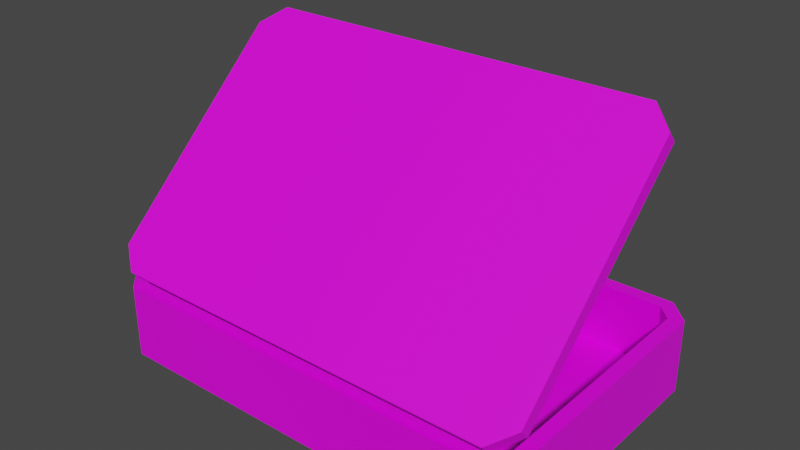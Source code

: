 # Source: Vent.blend  (saved by Blender 2.92.15; exported with 4.5.12 LTS)
import bpy
from mathutils import Matrix  # noqa: F401  (used for matrix-valued properties, if any)

bpy.ops.wm.read_factory_settings(use_empty=True)
scene = bpy.context.scene
scene.name = 'Scene'

# ---- collections
col_collection = bpy.data.collections.new('Collection'); scene.collection.children.link(col_collection)

# ---- images (referenced by path relative to the original .blend; pixels are not part of the script)
import os
ASSET_DIR = os.environ.get("B2B_ASSET_DIR", "")  # directory of the original .blend (textures are referenced by path, not embedded)
HERE = os.path.dirname(os.path.abspath(__file__))  # packed textures are extracted next to this script under _unpacked/

def load_image(name, relpath, width, height, colorspace="sRGB"):
    """Load a texture the original file referenced (path relative to the .blend, or extracted next to this script)."""
    p = next((c for c in (os.path.join(HERE, relpath), os.path.join(ASSET_DIR, relpath)) if relpath and os.path.exists(c)), "")
    if p:
        img = bpy.data.images.load(p, check_existing=True)
        img.name = name
    else:  # same state as the original file: an image datablock whose file is absent (Cycles renders it pink)
        img = bpy.data.images.new(name, width, height)
        img.source = "FILE"
        img.filepath = "//" + (relpath or name)
    img.colorspace_settings.name = colorspace
    return img
img_vent_bottom_texture = load_image('Vent_bottom_texture', 'Vent_bottom_texture.png', 1024, 1024, 'sRGB')
img_vent_top_texture = load_image('Vent_top_texture', 'Vent_top_texture.png', 1024, 1024, 'sRGB')

# ---- materials (node trees are filled in below, after node groups)
mat_vent_bottom_material = bpy.data.materials.new('Vent bottom material')
mat_vent_bottom_material.alpha_threshold = 0.0
mat_vent_bottom_material.use_transparent_shadow = False
mat_vent_bottom_material.line_color = (0.0, 0.0, 0.0, 1.0)
mat_vent_top_material = bpy.data.materials.new('Vent top material')
mat_vent_top_material.use_transparent_shadow = False

# ---- node groups
ng_auto_smooth = bpy.data.node_groups.new('Auto Smooth', 'GeometryNodeTree')
_s = ng_auto_smooth.interface.new_socket(name='Geometry', in_out='OUTPUT', socket_type='NodeSocketGeometry')
_s = ng_auto_smooth.interface.new_socket(name='Geometry', in_out='INPUT', socket_type='NodeSocketGeometry')
_s = ng_auto_smooth.interface.new_socket(name='Angle', in_out='INPUT', socket_type='NodeSocketFloat')
_s.subtype = 'ANGLE'
_s.min_value = 0.0
_s.max_value = 3.142
ng_auto_smooth.is_modifier = True
_N = ng_auto_smooth.nodes; _L = ng_auto_smooth.links
n0 = _N.new('NodeGroupOutput'); n0.name = 'Group Output'; n0.location = (480, -100)
n1 = _N.new('NodeGroupInput'); n1.name = 'Group Input'; n1.location = (-420, -300)
n2 = _N.new('NodeGroupInput'); n2.name = 'Group Input.001'; n2.location = (-60, -100)
n3 = _N.new('GeometryNodeSetShadeSmooth'); n3.name = 'Set Shade Smooth'; n3.location = (120, -100)
n3.domain = 'EDGE'
n4 = _N.new('GeometryNodeSetShadeSmooth'); n4.name = 'Set Shade Smooth.001'; n4.location = (300, -100)
n5 = _N.new('GeometryNodeInputMeshEdgeAngle'); n5.name = 'Edge Angle'; n5.location = (-420, -220)
n6 = _N.new('GeometryNodeInputEdgeSmooth'); n6.name = 'Is Edge Smooth'; n6.location = (-60, -160)
n7 = _N.new('GeometryNodeInputShadeSmooth'); n7.name = 'Is Face Smooth'; n7.location = (-240, -340)
n8 = _N.new('FunctionNodeBooleanMath'); n8.name = 'Boolean Math'; n8.location = (-60, -220)
n9 = _N.new('FunctionNodeCompare'); n9.name = 'Compare'; n9.location = (-240, -180)
n9.operation = 'LESS_EQUAL'
_L.new(n5.outputs[0], n9.inputs[0])
_L.new(n4.outputs[0], n0.inputs[0])
_L.new(n1.outputs[1], n9.inputs[1])
_L.new(n9.outputs[0], n8.inputs[0])
_L.new(n7.outputs[0], n8.inputs[1])
_L.new(n2.outputs[0], n3.inputs[0])
_L.new(n6.outputs[0], n3.inputs[1])
_L.new(n3.outputs[0], n4.inputs[0])
_L.new(n8.outputs[0], n3.inputs[2])
n0.is_active_output = True

# ---- material node trees
mat_vent_bottom_material.use_nodes = True; mat_vent_bottom_material.node_tree.nodes.clear()
_N = mat_vent_bottom_material.node_tree.nodes; _L = mat_vent_bottom_material.node_tree.links
n0 = _N.new('ShaderNodeOutputMaterial'); n0.name = 'Material Output'; n0.location = (300, 300)
n1 = _N.new('ShaderNodeBsdfPrincipled'); n1.name = 'Principled BSDF'; n1.location = (10, 300)
n1.distribution = 'GGX'
n1.subsurface_method = 'BURLEY'
n1.inputs[2].default_value = 0.4
n1.inputs[3].default_value = 1.45
n1.inputs[27].default_value = (0.0, 0.0, 0.0, 1.0)
n1.inputs[28].default_value = 1.0
n2 = _N.new('ShaderNodeTexImage'); n2.name = 'Image Texture'; n2.location = (-280, 280)
n2.image = img_vent_bottom_texture
_L.new(n1.outputs[0], n0.inputs[0])
_L.new(n2.outputs[0], n1.inputs[0])
n0.is_active_output = True
mat_vent_top_material.use_nodes = True; mat_vent_top_material.node_tree.nodes.clear()
_N = mat_vent_top_material.node_tree.nodes; _L = mat_vent_top_material.node_tree.links
n0 = _N.new('ShaderNodeBsdfPrincipled'); n0.name = 'Principled BSDF'; n0.location = (10, 300)
n0.distribution = 'GGX'
n0.subsurface_method = 'BURLEY'
n0.inputs[3].default_value = 1.45
n0.inputs[27].default_value = (0.0, 0.0, 0.0, 1.0)
n0.inputs[28].default_value = 1.0
n1 = _N.new('ShaderNodeOutputMaterial'); n1.name = 'Material Output'; n1.location = (300, 300)
n2 = _N.new('ShaderNodeTexImage'); n2.name = 'Image Texture'; n2.location = (-280, 280)
n2.image = img_vent_top_texture
_L.new(n0.outputs[0], n1.inputs[0])
_L.new(n2.outputs[0], n0.inputs[0])
n1.is_active_output = True

# ---- world
world_world = bpy.data.worlds.new('World'); scene.world = world_world
world_world.use_nodes = True; world_world.node_tree.nodes.clear()
_N = world_world.node_tree.nodes; _L = world_world.node_tree.links
n0 = _N.new('ShaderNodeOutputWorld'); n0.name = 'World Output'; n0.location = (300, 300)
n1 = _N.new('ShaderNodeBackground'); n1.name = 'Background'; n1.location = (10, 300)
n1.inputs[0].default_value = (0.05088, 0.05088, 0.05088, 1.0)
_L.new(n1.outputs[0], n0.inputs[0])
n0.is_active_output = True
world_world.color = (0.05088, 0.05088, 0.05088)
world_world.use_sun_shadow = False
world_world.sun_shadow_jitter_overblur = 0.0

# ---- meshes
me_cube = bpy.data.meshes.new('Cube')
me_cube.from_pydata([(1.5, 0.8476, 0.2505), (1.348, 1.0, 0.2505), (1.348, 1.0, -0.2505), (1.5, 0.8476, -0.2505), (1.348, -1.0, 0.2505), (1.5, -0.8476, 0.2505), (1.5, -0.8476, -0.2505), (1.348, -1.0, -0.2505), (-1.348, 1.0, 0.2505), (-1.5, 0.8476, 0.2505), (-1.5, 0.8476, -0.2505), (-1.348, 1.0, -0.2505), (-1.5, -0.8476, 0.2505), (-1.348, -1.0, 0.2505), (-1.348, -1.0, -0.2505), (-1.5, -0.8476, -0.2505), (-1.5, 1.0, 0.3554), (1.408, 0.8094, 0.2505), (1.309, 0.9076, 0.2505), (1.318, 0.9283, -0.1874), (1.428, 0.8179, -0.1874), (1.309, -0.9076, 0.2505), (1.408, -0.8094, 0.2505), (1.428, -0.8179, -0.1874), (1.318, -0.9283, -0.1874), (-1.309, 0.9076, 0.2505), (-1.408, 0.8094, 0.2505), (-1.428, 0.8179, -0.1874), (-1.318, 0.9283, -0.1874), (-1.408, -0.8094, 0.2505), (-1.309, -0.9076, 0.2505), (-1.318, -0.9283, -0.1874), (-1.428, -0.8179, -0.1874), (-1.419, 0.9456, 0.336)], [], [(15, 12, 9, 10), (10, 11, 2, 3, 6, 7, 14, 15), (3, 0, 5, 6), (7, 4, 13, 14), (0, 3, 2, 1), (14, 13, 12, 15), (4, 7, 6, 5), (8, 11, 10, 9), (11, 8, 1, 2), (32, 27, 26, 29), (27, 32, 31, 24, 23, 20, 19, 28), (20, 23, 22, 17), (24, 31, 30, 21), (17, 18, 19, 20), (31, 32, 29, 30), (21, 22, 23, 24), (25, 26, 27, 28), (28, 19, 18, 25), (0, 1, 18, 17), (12, 13, 30, 29), (4, 5, 22, 21), (8, 9, 26, 25), (1, 8, 25, 18), (5, 0, 17, 22), (13, 4, 21, 30), (9, 12, 29, 26)])
_uv = me_cube.uv_layers.new(name='UVMap')
_uv.uv.foreach_set('vector', [0.6244, 0.881, 0.5304, 0.881, 0.5304, 0.5631, 0.6244, 0.5631, 0.5417, 0.5627, 0.5131, 0.5341, 0.5131, 0.02878, 0.5417, 0.0002177, 0.8595, 0.000218, 0.8881, 0.02878, 0.8881, 0.5341, 0.8595, 0.5627, 0.736, 0.881, 0.6421, 0.881, 0.6421, 0.5631, 0.736, 0.5631, 0.0002177, 0.8119, 0.0002177, 0.7179, 0.5056, 0.7179, 0.5056, 0.8119, 0.7769, 0.5805, 0.7769, 0.6744, 0.7365, 0.6744, 0.7365, 0.5805, 0.7769, 0.6748, 0.7769, 0.7687, 0.7365, 0.7687, 0.7365, 0.6748, 0.8177, 0.6921, 0.8177, 0.786, 0.7773, 0.786, 0.7773, 0.6921, 0.8177, 0.5805, 0.8177, 0.6744, 0.7773, 0.6744, 0.7773, 0.5805, 0.9998, 0.5056, 0.9059, 0.5056, 0.9059, 0.0002177, 0.9998, 0.0002177, 0.4098, 0.08241, 0.1031, 0.08241, 0.1047, 0.0002177, 0.4082, 0.0002177, 0.1031, 0.08241, 0.4098, 0.08241, 0.4305, 0.1031, 0.4305, 0.5973, 0.4098, 0.618, 0.1031, 0.618, 0.08241, 0.5973, 0.08241, 0.1031, 0.1031, 0.618, 0.4098, 0.618, 0.4082, 0.7002, 0.1047, 0.7002, 0.4305, 0.5973, 0.4305, 0.1031, 0.5127, 0.1047, 0.5127, 0.5957, 0.04384, 0.675, 0.02543, 0.6566, 0.08241, 0.5973, 0.1031, 0.618, 0.4305, 0.1031, 0.4098, 0.08241, 0.4691, 0.02543, 0.4875, 0.04384, 0.4875, 0.6566, 0.4691, 0.675, 0.4098, 0.618, 0.4305, 0.5973, 0.02543, 0.04384, 0.04384, 0.02543, 0.1031, 0.08241, 0.08241, 0.1031, 0.08241, 0.1031, 0.08241, 0.5973, 0.0002177, 0.5957, 0.0002177, 0.1047, 0.7769, 0.5805, 0.7365, 0.5805, 0.7436, 0.5631, 0.7697, 0.5631, 0.7365, 0.7687, 0.7769, 0.7687, 0.7697, 0.786, 0.7436, 0.786, 0.8177, 0.6921, 0.7773, 0.6921, 0.7845, 0.6748, 0.8105, 0.6748, 0.8177, 0.5805, 0.7773, 0.5805, 0.7845, 0.5631, 0.8105, 0.5631, 0.9059, 0.0002177, 0.9059, 0.5056, 0.8885, 0.4984, 0.8885, 0.007393, 0.6421, 0.5631, 0.6421, 0.881, 0.6248, 0.8738, 0.6248, 0.5703, 0.5056, 0.7179, 0.0002177, 0.7179, 0.007392, 0.7006, 0.4984, 0.7006, 0.5304, 0.5631, 0.5304, 0.881, 0.5131, 0.8738, 0.5131, 0.5703])
me_cube.materials.append(mat_vent_bottom_material)
me_cube.use_remesh_preserve_volume = False
me_cube.use_remesh_preserve_attributes = False
me_cube.use_mirror_vertex_groups = False
me_cube.update()
me_cube_001 = bpy.data.meshes.new('Cube.001')
me_cube_001.from_pydata([(-0.9998, 0.1516, 0.0001388), (-0.9998, 0.1516, 2.0), (1.0, 0.1516, 0.0001388), (1.0, 0.1516, 2.0), (-0.9998, 1.847, 2.0), (1.0, 1.847, 0.0001388), (-0.9998, 1.847, 0.0001388), (1.0, 1.847, 2.0), (0.8991, 2.0, 0.0001388), (0.8991, 2.0, 2.0), (0.8991, 0.0004735, 0.0001388), (0.8991, 0.0004735, 2.0), (0.8991, 0.1516, 2.0), (0.8991, 0.1516, 0.0001388), (0.8991, 1.847, 0.0001388), (0.8991, 1.847, 2.0), (-0.8993, 2.0, 0.0001388), (-0.8993, 0.0004735, 2.0), (-0.8993, 0.1516, 0.0001388), (-0.8993, 1.847, 0.0001388), (-0.8993, 2.0, 2.0), (-0.8993, 0.0004735, 0.0001388), (-0.8993, 0.1516, 2.0), (-0.8993, 1.847, 2.0), (-0.8993, 0.0004735, 0.0001388), (-0.9998, 0.1516, 0.0001388), (-0.9998, 0.1516, 2.0), (-0.8993, 0.0004735, 2.0), (-0.9998, 1.847, 0.0001388), (-0.8993, 2.0, 0.0001388), (-0.8993, 2.0, 2.0), (-0.9998, 1.847, 2.0), (1.0, 0.1516, 0.0001388), (0.8991, 0.0004735, 0.0001388), (0.8991, 0.0004735, 2.0), (1.0, 0.1516, 2.0), (0.8991, 2.0, 0.0001388), (1.0, 1.847, 0.0001388), (1.0, 1.847, 2.0), (0.8991, 2.0, 2.0)], [], [(20, 30, 31, 4, 23), (38, 39, 9, 15, 7), (3, 12, 11, 34, 35), (22, 1, 26, 27, 17), (2, 3, 35, 32), (29, 30, 20, 16), (23, 4, 1, 22), (14, 5, 2, 13), (5, 7, 3, 2), (21, 17, 27, 24), (8, 36, 37, 5, 14), (8, 9, 39, 36), (33, 34, 11, 10), (0, 1, 4, 6), (16, 8, 14, 19), (19, 14, 13, 18), (7, 15, 12, 3), (37, 38, 7, 5), (18, 13, 10, 21), (13, 2, 32, 33, 10), (16, 20, 9, 8), (28, 29, 16, 19, 6), (25, 26, 1, 0), (6, 19, 18, 0), (6, 4, 31, 28), (9, 20, 23, 15), (15, 23, 22, 12), (12, 22, 17, 11), (10, 11, 17, 21), (24, 27, 26, 25), (30, 29, 28, 31), (38, 37, 36, 39), (34, 33, 32, 35), (0, 18, 21, 24, 25)])
_uv = me_cube_001.uv_layers.new(name='UVMap')
_uv.uv.foreach_set('vector', [0.8624, 0.5, 0.8624, 0.5, 0.875, 0.5192, 0.875, 0.5192, 0.8624, 0.5192, 0.625, 0.5192, 0.6376, 0.5, 0.6376, 0.5, 0.6376, 0.5192, 0.625, 0.5192, 0.625, 0.7311, 0.6376, 0.7311, 0.6376, 0.75, 0.6376, 0.75, 0.625, 0.7311, 0.8624, 0.7311, 0.875, 0.7311, 0.875, 0.7311, 0.8624, 0.75, 0.8624, 0.75, 0.375, 0.7311, 0.625, 0.7311, 0.625, 0.7311, 0.375, 0.7311, 0.375, 0.2626, 0.625, 0.2626, 0.625, 0.2626, 0.375, 0.2626, 0.8624, 0.5192, 0.875, 0.5192, 0.875, 0.7311, 0.8624, 0.7311, 0.3624, 0.5192, 0.375, 0.5192, 0.375, 0.7311, 0.3624, 0.7311, 0.375, 0.5192, 0.625, 0.5192, 0.625, 0.7311, 0.375, 0.7311, 0.375, 0.9874, 0.625, 0.9874, 0.625, 0.9874, 0.375, 0.9874, 0.3624, 0.5, 0.3624, 0.5, 0.375, 0.5192, 0.375, 0.5192, 0.3624, 0.5192, 0.375, 0.4874, 0.625, 0.4874, 0.625, 0.4874, 0.375, 0.4874, 0.375, 0.7626, 0.625, 0.7626, 0.625, 0.7626, 0.375, 0.7626, 0.375, 0.0189, 0.625, 0.0189, 0.625, 0.2308, 0.375, 0.2308, 0.1376, 0.5, 0.3624, 0.5, 0.3624, 0.5192, 0.1376, 0.5192, 0.1376, 0.5192, 0.3624, 0.5192, 0.3624, 0.7311, 0.1376, 0.7311, 0.625, 0.5192, 0.6376, 0.5192, 0.6376, 0.7311, 0.625, 0.7311, 0.375, 0.5192, 0.625, 0.5192, 0.625, 0.5192, 0.375, 0.5192, 0.1376, 0.7311, 0.3624, 0.7311, 0.3624, 0.75, 0.1376, 0.75, 0.3624, 0.7311, 0.375, 0.7311, 0.375, 0.7311, 0.3624, 0.75, 0.3624, 0.75, 0.375, 0.2626, 0.625, 0.2626, 0.625, 0.4874, 0.375, 0.4874, 0.125, 0.5192, 0.1376, 0.5, 0.1376, 0.5, 0.1376, 0.5192, 0.125, 0.5192, 0.375, 0.0189, 0.625, 0.0189, 0.625, 0.0189, 0.375, 0.0189, 0.125, 0.5192, 0.1376, 0.5192, 0.1376, 0.7311, 0.125, 0.7311, 0.375, 0.2308, 0.625, 0.2308, 0.625, 0.2308, 0.375, 0.2308, 0.6376, 0.5, 0.8624, 0.5, 0.8624, 0.5192, 0.6376, 0.5192, 0.6376, 0.5192, 0.8624, 0.5192, 0.8624, 0.7311, 0.6376, 0.7311, 0.6376, 0.7311, 0.8624, 0.7311, 0.8624, 0.75, 0.6376, 0.75, 0.375, 0.7626, 0.625, 0.7626, 0.625, 0.9874, 0.375, 0.9874, 0.375, 0.0, 0.625, 0.0, 0.625, 0.0189, 0.375, 0.0189, 0.625, 0.2626, 0.375, 0.2626, 0.375, 0.2308, 0.625, 0.2308, 0.625, 0.5192, 0.375, 0.5192, 0.375, 0.4874, 0.625, 0.4874, 0.625, 0.7626, 0.375, 0.7626, 0.375, 0.7311, 0.625, 0.7311, 0.125, 0.7311, 0.1376, 0.7311, 0.1376, 0.75, 0.1376, 0.75, 0.125, 0.7311])
me_cube_001.materials.append(mat_vent_top_material)
me_cube_001.use_remesh_fix_poles = True
me_cube_001.use_remesh_preserve_attributes = False
me_cube_001.use_mirror_vertex_groups = False
me_cube_001.update()

# ---- objects
ob_vent_bottom = bpy.data.objects.new('Vent bottom', me_cube)
ob_vent_top = bpy.data.objects.new('Vent top', me_cube_001)

# ---- transforms, parenting, visibility, modifiers, constraints
ob_vent_bottom.location = (0.0, 0.0, 0.0)
ob_vent_bottom.lock_rotations_4d = False
ob_vent_bottom.empty_display_type = 'ARROWS'
ob_vent_bottom.lineart.crease_threshold = 0.0
ob_vent_top.location = (-0.0003021, -1.0, 0.3547)
ob_vent_top.rotation_euler = (0.7523, -0.0, 0.0)
ob_vent_top.scale = (1.5, 1.0, -0.04766)
ob_vent_top.lineart.crease_threshold = 0.0
_m = ob_vent_top.modifiers.new('Auto Smooth', 'NODES')
_m.node_group = ng_auto_smooth
_gi = [s.identifier for s in ng_auto_smooth.interface.items_tree if s.item_type == 'SOCKET' and s.in_out == 'INPUT']
_m[_gi[1]] = 0.5236  # Angle

# ---- collection membership
col_collection.objects.link(ob_vent_bottom)
col_collection.objects.link(ob_vent_top)

# ---- scene / render settings (as saved in the file)
scene.frame_start = 1; scene.frame_end = 30; scene.frame_set(23)
scene.render.engine = 'BLENDER_EEVEE_NEXT'
scene.render.fps = 60
scene.cycles.use_denoising = False
scene.cycles.samples = 128
scene.cycles.sampling_pattern = 'TABULATED_SOBOL'
scene.cycles.use_adaptive_sampling = False
scene.cycles.use_light_tree = False
scene.view_settings.view_transform = 'Filmic'
bpy.context.view_layer.update()

# ---- added for rendering (the .blend has no active camera and no usable light): camera, sun
cam_auto = bpy.data.cameras.new('AutoCamera')
cam_auto.lens = 50.0
cam_auto.sensor_width = 36.0
cam_auto.clip_end = 1000.0
ob_auto_camera = bpy.data.objects.new('AutoCamera', cam_auto)
scene.collection.objects.link(ob_auto_camera)
ob_auto_camera.location = (3.80248, -4.56328, 3.77776)
ob_auto_camera.rotation_euler = (1.09748, -7.21219e-08, 0.694738)
scene.camera = ob_auto_camera
light_auto_sun = bpy.data.lights.new('AutoSun', 'SUN')
light_auto_sun.energy = 3.0
light_auto_sun.angle = 0.0523599
ob_auto_sun = bpy.data.objects.new('AutoSun', light_auto_sun)
scene.collection.objects.link(ob_auto_sun)
ob_auto_sun.rotation_euler = (0.872665, 0.174533, 0.523599)
bpy.context.view_layer.update()
